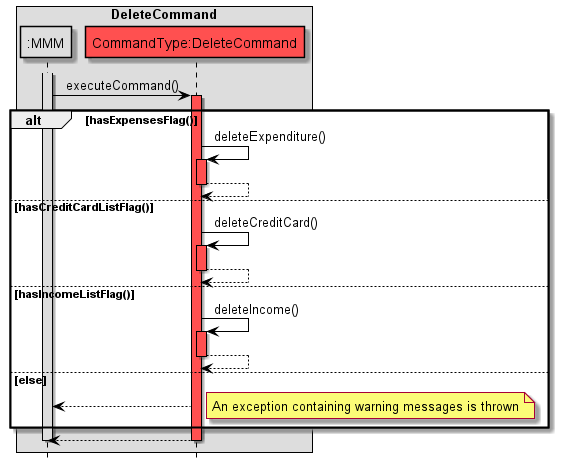

The diagram above was rendered by PlantUML. Its source (embedded in the PNG):
@startuml
!include Style.puml

hide footbox
skinparam sequenceMessageAlign center

skinparam sequence {
ArrowColor black
participantBorderColor black
LifelineBorderColor black
boxBorderColor black
}

box DeleteCommand
participant ":MMM" as MMM MMM_COLOUR
participant "CommandType:DeleteCommand" as C COMMANDS_COLOUR
end box

activate MMM MMM_COLOUR
MMM -> C: executeCommand()
activate C COMMANDS_COLOUR

alt hasExpensesFlag()
C -> C: deleteExpenditure()
activate C COMMANDS_COLOUR
C --> C
deactivate C

else hasCreditCardListFlag()
C -> C: deleteCreditCard()
activate C COMMANDS_COLOUR
C --> C
deactivate C

else hasIncomeListFlag()
C -> C: deleteIncome()
activate C COMMANDS_COLOUR
C --> C
deactivate C

else else
C --> MMM
note right
An exception containing warning messages is thrown
end note

end
C --> MMM
deactivate C
deactivate MMM

@enduml